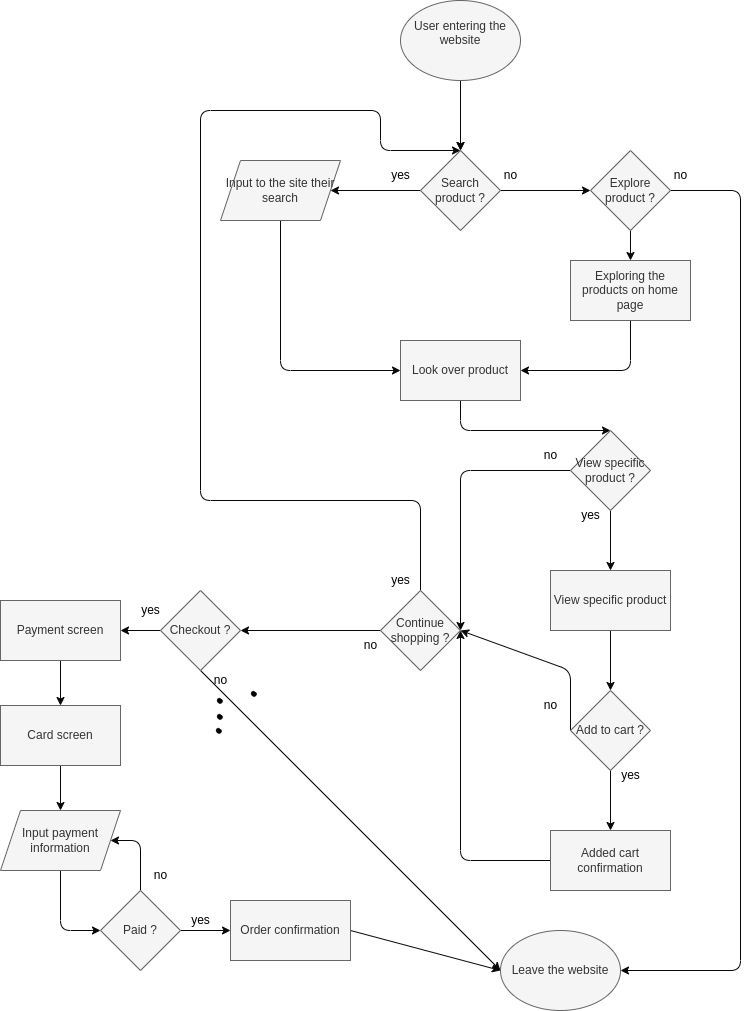

The diagram above was exported from draw.io. Its source (the exported page's mxGraphModel, read from the mxfile embedded in the PNG):
<mxGraphModel dx="1186" dy="568" grid="1" gridSize="10" guides="1" tooltips="1" connect="1" arrows="1" fold="1" page="1" pageScale="1" pageWidth="850" pageHeight="1100" background="#ffffff" math="0" shadow="0">
  <root>
    <mxCell id="0" />
    <mxCell id="1" parent="0" />
    <mxCell id="4" style="edgeStyle=none;html=1;exitX=0.5;exitY=1;exitDx=0;exitDy=0;entryX=0.5;entryY=0;entryDx=0;entryDy=0;" edge="1" parent="1" source="2" target="3">
      <mxGeometry relative="1" as="geometry" />
    </mxCell>
    <mxCell id="5" style="edgeStyle=none;html=1;exitX=0.5;exitY=1;exitDx=0;exitDy=0;entryX=0.5;entryY=0;entryDx=0;entryDy=0;strokeWidth=1;strokeColor=#080808;" edge="1" parent="1" source="2" target="3">
      <mxGeometry relative="1" as="geometry" />
    </mxCell>
    <mxCell id="2" value="&lt;div style=&quot;&quot;&gt;User entering the website&lt;/div&gt;&lt;div style=&quot;&quot;&gt;&lt;br&gt;&lt;/div&gt;" style="ellipse;whiteSpace=wrap;html=1;align=center;fillColor=#f5f5f5;fontColor=#333333;strokeColor=#666666;" vertex="1" parent="1">
      <mxGeometry x="430" y="30" width="120" height="80" as="geometry" />
    </mxCell>
    <mxCell id="20" style="edgeStyle=none;html=1;exitX=0;exitY=0.5;exitDx=0;exitDy=0;entryX=1;entryY=0.5;entryDx=0;entryDy=0;strokeColor=#080808;strokeWidth=1;fontColor=#000000;" edge="1" parent="1" source="3" target="10">
      <mxGeometry relative="1" as="geometry" />
    </mxCell>
    <mxCell id="42" style="edgeStyle=none;html=1;exitX=1;exitY=0.5;exitDx=0;exitDy=0;entryX=0;entryY=0.5;entryDx=0;entryDy=0;strokeColor=#080808;strokeWidth=1;fontColor=#000000;" edge="1" parent="1" source="3" target="41">
      <mxGeometry relative="1" as="geometry" />
    </mxCell>
    <mxCell id="3" value="Search product ?" style="rhombus;whiteSpace=wrap;html=1;fillColor=#f5f5f5;fontColor=#333333;strokeColor=#666666;" vertex="1" parent="1">
      <mxGeometry x="450" y="180" width="80" height="80" as="geometry" />
    </mxCell>
    <mxCell id="23" style="edgeStyle=none;html=1;exitX=0.5;exitY=1;exitDx=0;exitDy=0;entryX=0;entryY=0.5;entryDx=0;entryDy=0;strokeColor=#080808;strokeWidth=1;fontColor=#000000;" edge="1" parent="1" source="10" target="22">
      <mxGeometry relative="1" as="geometry">
        <Array as="points">
          <mxPoint x="310" y="400" />
        </Array>
      </mxGeometry>
    </mxCell>
    <mxCell id="10" value="Input to the site their search" style="shape=parallelogram;perimeter=parallelogramPerimeter;whiteSpace=wrap;html=1;fixedSize=1;fontColor=#333333;fillColor=#f5f5f5;strokeColor=#666666;" vertex="1" parent="1">
      <mxGeometry x="250" y="190" width="120" height="60" as="geometry" />
    </mxCell>
    <mxCell id="24" style="edgeStyle=none;html=1;exitX=0.5;exitY=1;exitDx=0;exitDy=0;entryX=1;entryY=0.5;entryDx=0;entryDy=0;strokeColor=#080808;strokeWidth=1;fontColor=#000000;" edge="1" parent="1" source="15" target="22">
      <mxGeometry relative="1" as="geometry">
        <Array as="points">
          <mxPoint x="660" y="400" />
        </Array>
      </mxGeometry>
    </mxCell>
    <mxCell id="15" value="Exploring the products on home page" style="rounded=0;whiteSpace=wrap;html=1;fontColor=#333333;fillColor=#f5f5f5;strokeColor=#666666;" vertex="1" parent="1">
      <mxGeometry x="600" y="290" width="120" height="60" as="geometry" />
    </mxCell>
    <mxCell id="18" value="no" style="text;html=1;align=center;verticalAlign=middle;resizable=0;points=[];autosize=1;strokeColor=none;fillColor=none;fontColor=#000000;" vertex="1" parent="1">
      <mxGeometry x="520" y="190" width="40" height="30" as="geometry" />
    </mxCell>
    <mxCell id="19" value="yes" style="text;html=1;align=center;verticalAlign=middle;resizable=0;points=[];autosize=1;strokeColor=none;fillColor=none;fontColor=#000000;" vertex="1" parent="1">
      <mxGeometry x="410" y="190" width="40" height="30" as="geometry" />
    </mxCell>
    <mxCell id="26" style="edgeStyle=none;html=1;exitX=0.5;exitY=1;exitDx=0;exitDy=0;entryX=0.5;entryY=0;entryDx=0;entryDy=0;strokeColor=#080808;strokeWidth=1;fontColor=#000000;" edge="1" parent="1" source="22" target="25">
      <mxGeometry relative="1" as="geometry">
        <Array as="points">
          <mxPoint x="490" y="460" />
        </Array>
      </mxGeometry>
    </mxCell>
    <mxCell id="22" value="Look over product" style="rounded=0;whiteSpace=wrap;html=1;fontColor=#333333;fillColor=#f5f5f5;strokeColor=#666666;" vertex="1" parent="1">
      <mxGeometry x="430" y="370" width="120" height="60" as="geometry" />
    </mxCell>
    <mxCell id="30" style="edgeStyle=none;html=1;exitX=0.5;exitY=1;exitDx=0;exitDy=0;entryX=0.5;entryY=0;entryDx=0;entryDy=0;strokeColor=#080808;strokeWidth=1;fontColor=#000000;" edge="1" parent="1" source="25" target="29">
      <mxGeometry relative="1" as="geometry" />
    </mxCell>
    <mxCell id="48" style="edgeStyle=none;html=1;exitX=0;exitY=0.5;exitDx=0;exitDy=0;entryX=1;entryY=0.5;entryDx=0;entryDy=0;strokeColor=#080808;strokeWidth=1;fontColor=#000000;" edge="1" parent="1" source="25" target="44">
      <mxGeometry relative="1" as="geometry">
        <Array as="points">
          <mxPoint x="490" y="500" />
        </Array>
      </mxGeometry>
    </mxCell>
    <mxCell id="25" value="View specific product ?" style="rhombus;whiteSpace=wrap;html=1;fillColor=#f5f5f5;fontColor=#333333;strokeColor=#666666;" vertex="1" parent="1">
      <mxGeometry x="600" y="460" width="80" height="80" as="geometry" />
    </mxCell>
    <mxCell id="28" value="no" style="text;html=1;align=center;verticalAlign=middle;resizable=0;points=[];autosize=1;strokeColor=none;fillColor=none;fontColor=#000000;" vertex="1" parent="1">
      <mxGeometry x="560" y="470" width="40" height="30" as="geometry" />
    </mxCell>
    <mxCell id="32" style="edgeStyle=none;html=1;exitX=0.5;exitY=1;exitDx=0;exitDy=0;entryX=0.5;entryY=0;entryDx=0;entryDy=0;strokeColor=#080808;strokeWidth=1;fontColor=#000000;" edge="1" parent="1" source="29" target="31">
      <mxGeometry relative="1" as="geometry" />
    </mxCell>
    <mxCell id="29" value="View specific product" style="rounded=0;whiteSpace=wrap;html=1;fontColor=#333333;fillColor=#f5f5f5;strokeColor=#666666;" vertex="1" parent="1">
      <mxGeometry x="580" y="600" width="120" height="60" as="geometry" />
    </mxCell>
    <mxCell id="52" style="edgeStyle=none;html=1;exitX=0;exitY=0.5;exitDx=0;exitDy=0;entryX=1;entryY=0.5;entryDx=0;entryDy=0;strokeColor=#080808;strokeWidth=1;fontColor=#000000;" edge="1" parent="1" source="31" target="44">
      <mxGeometry relative="1" as="geometry">
        <Array as="points">
          <mxPoint x="600" y="700" />
        </Array>
      </mxGeometry>
    </mxCell>
    <mxCell id="77" style="edgeStyle=none;html=1;exitX=0.5;exitY=1;exitDx=0;exitDy=0;entryX=0.5;entryY=0;entryDx=0;entryDy=0;strokeColor=#080808;strokeWidth=1;fontColor=#000000;" edge="1" parent="1" source="31" target="37">
      <mxGeometry relative="1" as="geometry" />
    </mxCell>
    <mxCell id="31" value="Add to cart ?" style="rhombus;whiteSpace=wrap;html=1;fillColor=#f5f5f5;fontColor=#333333;strokeColor=#666666;" vertex="1" parent="1">
      <mxGeometry x="600" y="720" width="80" height="80" as="geometry" />
    </mxCell>
    <mxCell id="33" value="yes" style="text;html=1;align=center;verticalAlign=middle;resizable=0;points=[];autosize=1;strokeColor=none;fillColor=none;fontColor=#000000;" vertex="1" parent="1">
      <mxGeometry x="600" y="530" width="40" height="30" as="geometry" />
    </mxCell>
    <mxCell id="35" value="no" style="text;html=1;align=center;verticalAlign=middle;resizable=0;points=[];autosize=1;strokeColor=none;fillColor=none;fontColor=#000000;" vertex="1" parent="1">
      <mxGeometry x="560" y="720" width="40" height="30" as="geometry" />
    </mxCell>
    <mxCell id="76" style="edgeStyle=none;html=1;exitX=0;exitY=0.5;exitDx=0;exitDy=0;entryX=1;entryY=0.5;entryDx=0;entryDy=0;strokeColor=#080808;strokeWidth=1;fontColor=#000000;" edge="1" parent="1" source="37" target="44">
      <mxGeometry relative="1" as="geometry">
        <Array as="points">
          <mxPoint x="490" y="890" />
        </Array>
      </mxGeometry>
    </mxCell>
    <mxCell id="37" value="Added cart confirmation" style="rounded=0;whiteSpace=wrap;html=1;fontColor=#333333;fillColor=#f5f5f5;strokeColor=#666666;" vertex="1" parent="1">
      <mxGeometry x="580" y="860" width="120" height="60" as="geometry" />
    </mxCell>
    <mxCell id="39" value="yes" style="text;html=1;align=center;verticalAlign=middle;resizable=0;points=[];autosize=1;strokeColor=none;fillColor=none;fontColor=#000000;" vertex="1" parent="1">
      <mxGeometry x="640" y="790" width="40" height="30" as="geometry" />
    </mxCell>
    <mxCell id="43" style="edgeStyle=none;html=1;exitX=0.5;exitY=1;exitDx=0;exitDy=0;entryX=0.5;entryY=0;entryDx=0;entryDy=0;strokeColor=#080808;strokeWidth=1;fontColor=#000000;" edge="1" parent="1" source="41" target="15">
      <mxGeometry relative="1" as="geometry" />
    </mxCell>
    <mxCell id="100" style="edgeStyle=none;html=1;exitX=1;exitY=0.5;exitDx=0;exitDy=0;entryX=1;entryY=0.5;entryDx=0;entryDy=0;strokeColor=#080808;strokeWidth=1;fontColor=#000000;" edge="1" parent="1" source="41" target="78">
      <mxGeometry relative="1" as="geometry">
        <Array as="points">
          <mxPoint x="770" y="220" />
          <mxPoint x="770" y="1000" />
        </Array>
      </mxGeometry>
    </mxCell>
    <mxCell id="41" value="Explore product ?" style="rhombus;whiteSpace=wrap;html=1;fillColor=#f5f5f5;fontColor=#333333;strokeColor=#666666;" vertex="1" parent="1">
      <mxGeometry x="620" y="180" width="80" height="80" as="geometry" />
    </mxCell>
    <mxCell id="54" style="edgeStyle=none;html=1;exitX=0.5;exitY=0;exitDx=0;exitDy=0;entryX=0.5;entryY=0;entryDx=0;entryDy=0;strokeColor=#080808;strokeWidth=1;fontColor=#000000;" edge="1" parent="1" source="44" target="3">
      <mxGeometry relative="1" as="geometry">
        <Array as="points">
          <mxPoint x="450" y="530" />
          <mxPoint x="230" y="530" />
          <mxPoint x="230" y="140" />
          <mxPoint x="410" y="140" />
          <mxPoint x="410" y="180" />
        </Array>
      </mxGeometry>
    </mxCell>
    <mxCell id="57" style="edgeStyle=none;html=1;exitX=0;exitY=0.5;exitDx=0;exitDy=0;entryX=1;entryY=0.5;entryDx=0;entryDy=0;strokeColor=#080808;strokeWidth=1;fontColor=#000000;" edge="1" parent="1" source="44" target="56">
      <mxGeometry relative="1" as="geometry">
        <Array as="points" />
      </mxGeometry>
    </mxCell>
    <mxCell id="44" value="Continue shopping ?" style="rhombus;whiteSpace=wrap;html=1;fillColor=#f5f5f5;fontColor=#333333;strokeColor=#666666;" vertex="1" parent="1">
      <mxGeometry x="410" y="620" width="80" height="80" as="geometry" />
    </mxCell>
    <mxCell id="55" value="yes" style="text;html=1;align=center;verticalAlign=middle;resizable=0;points=[];autosize=1;strokeColor=none;fillColor=none;fontColor=#000000;" vertex="1" parent="1">
      <mxGeometry x="410" y="595" width="40" height="30" as="geometry" />
    </mxCell>
    <mxCell id="63" style="edgeStyle=none;html=1;exitX=0;exitY=0.5;exitDx=0;exitDy=0;entryX=1;entryY=0.5;entryDx=0;entryDy=0;strokeColor=#080808;strokeWidth=1;fontColor=#000000;" edge="1" parent="1" source="56" target="60">
      <mxGeometry relative="1" as="geometry" />
    </mxCell>
    <mxCell id="81" style="edgeStyle=none;html=1;exitX=0.5;exitY=1;exitDx=0;exitDy=0;entryX=0;entryY=0.5;entryDx=0;entryDy=0;strokeColor=#080808;strokeWidth=1;fontColor=#000000;" edge="1" parent="1" source="56" target="78">
      <mxGeometry relative="1" as="geometry" />
    </mxCell>
    <mxCell id="56" value="Checkout ?" style="rhombus;whiteSpace=wrap;html=1;fillColor=#f5f5f5;fontColor=#333333;strokeColor=#666666;" vertex="1" parent="1">
      <mxGeometry x="190" y="620" width="80" height="80" as="geometry" />
    </mxCell>
    <mxCell id="58" value="no" style="text;html=1;align=center;verticalAlign=middle;resizable=0;points=[];autosize=1;strokeColor=none;fillColor=none;fontColor=#000000;" vertex="1" parent="1">
      <mxGeometry x="380" y="660" width="40" height="30" as="geometry" />
    </mxCell>
    <mxCell id="65" style="edgeStyle=none;html=1;exitX=0.5;exitY=1;exitDx=0;exitDy=0;entryX=0.5;entryY=0;entryDx=0;entryDy=0;strokeColor=#080808;strokeWidth=1;fontColor=#000000;" edge="1" parent="1" source="60" target="61">
      <mxGeometry relative="1" as="geometry" />
    </mxCell>
    <mxCell id="60" value="Payment screen" style="rounded=0;whiteSpace=wrap;html=1;fontColor=#333333;fillColor=#f5f5f5;strokeColor=#666666;" vertex="1" parent="1">
      <mxGeometry x="30" y="630" width="120" height="60" as="geometry" />
    </mxCell>
    <mxCell id="67" style="edgeStyle=none;html=1;exitX=0.5;exitY=1;exitDx=0;exitDy=0;entryX=0.5;entryY=0;entryDx=0;entryDy=0;strokeColor=#080808;strokeWidth=1;fontColor=#000000;" edge="1" parent="1" source="61" target="66">
      <mxGeometry relative="1" as="geometry" />
    </mxCell>
    <mxCell id="61" value="Card screen" style="rounded=0;whiteSpace=wrap;html=1;fontColor=#333333;fillColor=#f5f5f5;strokeColor=#666666;" vertex="1" parent="1">
      <mxGeometry x="30" y="735" width="120" height="60" as="geometry" />
    </mxCell>
    <mxCell id="64" value="yes" style="text;html=1;align=center;verticalAlign=middle;resizable=0;points=[];autosize=1;strokeColor=none;fillColor=none;fontColor=#000000;" vertex="1" parent="1">
      <mxGeometry x="160" y="625" width="40" height="30" as="geometry" />
    </mxCell>
    <mxCell id="69" style="edgeStyle=none;html=1;exitX=0.5;exitY=1;exitDx=0;exitDy=0;entryX=0;entryY=0.5;entryDx=0;entryDy=0;strokeColor=#080808;strokeWidth=1;fontColor=#000000;" edge="1" parent="1" source="66" target="68">
      <mxGeometry relative="1" as="geometry">
        <Array as="points">
          <mxPoint x="90" y="960" />
        </Array>
      </mxGeometry>
    </mxCell>
    <mxCell id="66" value="Input payment information" style="shape=parallelogram;perimeter=parallelogramPerimeter;whiteSpace=wrap;html=1;fixedSize=1;fontColor=#333333;fillColor=#f5f5f5;strokeColor=#666666;" vertex="1" parent="1">
      <mxGeometry x="30" y="840" width="120" height="60" as="geometry" />
    </mxCell>
    <mxCell id="72" style="edgeStyle=none;html=1;exitX=0.5;exitY=0;exitDx=0;exitDy=0;entryX=1;entryY=0.5;entryDx=0;entryDy=0;strokeColor=#080808;strokeWidth=1;fontColor=#000000;" edge="1" parent="1" source="68" target="66">
      <mxGeometry relative="1" as="geometry">
        <Array as="points">
          <mxPoint x="170" y="870" />
        </Array>
      </mxGeometry>
    </mxCell>
    <mxCell id="74" style="edgeStyle=none;html=1;exitX=1;exitY=0.5;exitDx=0;exitDy=0;entryX=0;entryY=0.5;entryDx=0;entryDy=0;strokeColor=#080808;strokeWidth=1;fontColor=#000000;" edge="1" parent="1" source="68" target="73">
      <mxGeometry relative="1" as="geometry" />
    </mxCell>
    <mxCell id="68" value="Paid ?" style="rhombus;whiteSpace=wrap;html=1;fillColor=#f5f5f5;fontColor=#333333;strokeColor=#666666;" vertex="1" parent="1">
      <mxGeometry x="130" y="920" width="80" height="80" as="geometry" />
    </mxCell>
    <mxCell id="71" value="no" style="text;html=1;align=center;verticalAlign=middle;resizable=0;points=[];autosize=1;strokeColor=none;fillColor=none;fontColor=#000000;" vertex="1" parent="1">
      <mxGeometry x="170" y="890" width="40" height="30" as="geometry" />
    </mxCell>
    <mxCell id="82" style="edgeStyle=none;html=1;exitX=1;exitY=0.5;exitDx=0;exitDy=0;entryX=0;entryY=0.5;entryDx=0;entryDy=0;strokeColor=#080808;strokeWidth=1;fontColor=#000000;" edge="1" parent="1" source="73" target="78">
      <mxGeometry relative="1" as="geometry" />
    </mxCell>
    <mxCell id="73" value="Order confirmation" style="rounded=0;whiteSpace=wrap;html=1;fontColor=#333333;fillColor=#f5f5f5;strokeColor=#666666;" vertex="1" parent="1">
      <mxGeometry x="260" y="930" width="120" height="60" as="geometry" />
    </mxCell>
    <mxCell id="75" value="yes" style="text;html=1;align=center;verticalAlign=middle;resizable=0;points=[];autosize=1;strokeColor=none;fillColor=none;fontColor=#000000;" vertex="1" parent="1">
      <mxGeometry x="210" y="935" width="40" height="30" as="geometry" />
    </mxCell>
    <mxCell id="78" value="&lt;div style=&quot;&quot;&gt;Leave the website&lt;/div&gt;" style="ellipse;whiteSpace=wrap;html=1;align=center;fillColor=#f5f5f5;fontColor=#333333;strokeColor=#666666;" vertex="1" parent="1">
      <mxGeometry x="530" y="960" width="120" height="80" as="geometry" />
    </mxCell>
    <mxCell id="85" value="no" style="text;html=1;align=center;verticalAlign=middle;resizable=0;points=[];autosize=1;strokeColor=none;fillColor=none;fontColor=#000000;" vertex="1" parent="1">
      <mxGeometry x="230" y="695" width="40" height="30" as="geometry" />
    </mxCell>
    <mxCell id="86" value="" style="shape=stencil(fZbdcgIhDIWfZm8zQAg/17Z9j85U606tdqz9e/tmZ0c0uJ47xP0I5JwEBl59bp8/1kNwn6fj4W39M76ctgM/DCGM++36OJ50NPDjwKvN4bh+PR6+9i/z74/n6ctp9H74nlb4nbmSKZeJCu5vngmZ6jzzNAO7cX8FVKEsBuBKrgKg9oAE8gkCbLeUhEoEQKSUDZDLeWYRKIl8MEDRmHwfyBrBG6Amyu4+kDxxMoB3jhwgYu7TVAsVkFcWCs4CTBEoF4RctKeOxHIf8IXYpikHikAIf+MNUW94AGSSaoAoFIE3AlOyeWU+p2E5S9yfQZcQILVuQOwZdJNoS9Ls3wA5u2XZTIHECqeJ9kDpSaauRiNVcAY1QhdBzeLBli5WazpkSsBLV25uRaqWRyFawTQzRRIQYirJzq5atkBqLfouwqUxLBepthWb10vrWZY6UOAeyKCCtDV625mm9gmUC4Wc3VLJMMIE1BsA2FW9JraVlQB7n3c9oMKhCLEvIM1zBPZ25/umNQ1tVEC2G+fFCC8g398O2hNQuQlVu752DBfA+q0ptnqO5JFmeuIuo9DY7KjY71UxdJV4EntifPWorW++R/dC4t7V3DlIB5cHx2bc7eb3yvX//QNFp+bHDT/+Aw==);lineShape=1;fontColor=#000000;" vertex="1" parent="1">
      <mxGeometry x="245.8679608424759" y="757.8753124585194" width="4.672539772115215" height="4.665236216357243" as="geometry" />
    </mxCell>
    <mxCell id="90" value="" style="shape=stencil(fZbdcgIhDIWfZm8zQAg/17Z9j85U606tdqz9e/tmZ0c0uJ47xP0I5JwEBl59bp8/1kNwn6fj4W39M76ctgM/DCGM++36OJ50NPDjwKvN4bh+PR6+9i/z74/n6ctp9H74nlb4nbmSKZeJCu5vngmZ6jzzNAO7cX8FVKEsBuBKrgKg9oAE8gkCbLeUhEoEQKSUDZDLeWYRKIl8MEDRmHwfyBrBG6Amyu4+kDxxMoB3jhwgYu7TVAsVkFcWCs4CTBEoF4RctKeOxHIf8IXYpikHikAIf+MNUW94AGSSaoAoFIE3AlOyeWU+p2E5S9yfQZcQILVuQOwZdJNoS9Ls3wA5u2XZTIHECqeJ9kDpSaauRiNVcAY1QhdBzeLBli5WazpkSsBLV25uRaqWRyFawTQzRRIQYirJzq5atkBqLfouwqUxLBepthWb10vrWZY6UOAeyKCCtDV625mm9gmUC4Wc3VLJMMIE1BsA2FW9JraVlQB7n3c9oMKhCLEvIM1zBPZ25/umNQ1tVEC2G+fFCC8g398O2hNQuQlVu752DBfA+q0ptnqO5JFmeuIuo9DY7KjY71UxdJV4EntifPWorW++R/dC4t7V3DlIB5cHx2bc7eb3yvX//QNFp+bHDT/+Aw==);lineShape=1;fontColor=#000000;" vertex="1" parent="1">
      <mxGeometry x="280.8679608424759" y="720.8753124585194" width="4.672539772115215" height="4.665236216357243" as="geometry" />
    </mxCell>
    <mxCell id="93" value="" style="shape=stencil(fZbdcgIhDIWfZm8zQAg/17Z9j85U606tdqz9e/tmZ0c0uJ47xP0I5JwEBl59bp8/1kNwn6fj4W39M76ctgM/DCGM++36OJ50NPDjwKvN4bh+PR6+9i/z74/n6ctp9H74nlb4nbmSKZeJCu5vngmZ6jzzNAO7cX8FVKEsBuBKrgKg9oAE8gkCbLeUhEoEQKSUDZDLeWYRKIl8MEDRmHwfyBrBG6Amyu4+kDxxMoB3jhwgYu7TVAsVkFcWCs4CTBEoF4RctKeOxHIf8IXYpikHikAIf+MNUW94AGSSaoAoFIE3AlOyeWU+p2E5S9yfQZcQILVuQOwZdJNoS9Ls3wA5u2XZTIHECqeJ9kDpSaauRiNVcAY1QhdBzeLBli5WazpkSsBLV25uRaqWRyFawTQzRRIQYirJzq5atkBqLfouwqUxLBepthWb10vrWZY6UOAeyKCCtDV625mm9gmUC4Wc3VLJMMIE1BsA2FW9JraVlQB7n3c9oMKhCLEvIM1zBPZ25/umNQ1tVEC2G+fFCC8g398O2hNQuQlVu752DBfA+q0ptnqO5JFmeuIuo9DY7KjY71UxdJV4EntifPWorW++R/dC4t7V3DlIB5cHx2bc7eb3yvX//QNFp+bHDT/+Aw==);lineShape=1;fontColor=#000000;" vertex="1" parent="1">
      <mxGeometry x="246.8679608424759" y="727.8753124585194" width="4.672539772115215" height="4.665236216357243" as="geometry" />
    </mxCell>
    <mxCell id="94" value="" style="shape=stencil(fZbdcgIhDIWfZm8zQAg/17Z9j85U606tdqz9e/tmZ0c0uJ47xP0I5JwEBl59bp8/1kNwn6fj4W39M76ctgM/DCGM++36OJ50NPDjwKvN4bh+PR6+9i/z74/n6ctp9H74nlb4nbmSKZeJCu5vngmZ6jzzNAO7cX8FVKEsBuBKrgKg9oAE8gkCbLeUhEoEQKSUDZDLeWYRKIl8MEDRmHwfyBrBG6Amyu4+kDxxMoB3jhwgYu7TVAsVkFcWCs4CTBEoF4RctKeOxHIf8IXYpikHikAIf+MNUW94AGSSaoAoFIE3AlOyeWU+p2E5S9yfQZcQILVuQOwZdJNoS9Ls3wA5u2XZTIHECqeJ9kDpSaauRiNVcAY1QhdBzeLBli5WazpkSsBLV25uRaqWRyFawTQzRRIQYirJzq5atkBqLfouwqUxLBepthWb10vrWZY6UOAeyKCCtDV625mm9gmUC4Wc3VLJMMIE1BsA2FW9JraVlQB7n3c9oMKhCLEvIM1zBPZ25/umNQ1tVEC2G+fFCC8g398O2hNQuQlVu752DBfA+q0ptnqO5JFmeuIuo9DY7KjY71UxdJV4EntifPWorW++R/dC4t7V3DlIB5cHx2bc7eb3yvX//QNFp+bHDT/+Aw==);lineShape=1;fontColor=#000000;" vertex="1" parent="1">
      <mxGeometry x="246.8679608424759" y="743.8753124585194" width="4.672539772115215" height="4.665236216357243" as="geometry" />
    </mxCell>
    <mxCell id="101" value="no" style="text;html=1;align=center;verticalAlign=middle;resizable=0;points=[];autosize=1;strokeColor=none;fillColor=none;fontColor=#000000;" vertex="1" parent="1">
      <mxGeometry x="690" y="190" width="40" height="30" as="geometry" />
    </mxCell>
  </root>
</mxGraphModel>